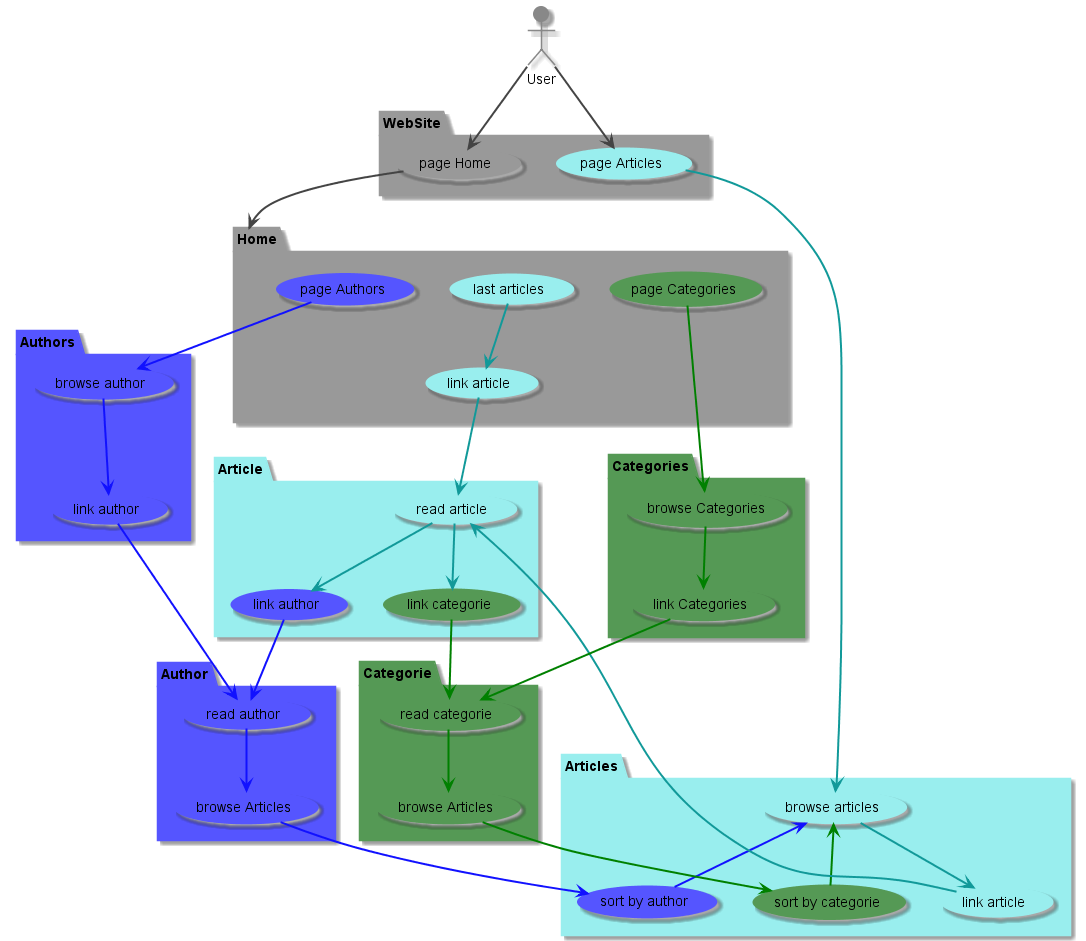

The diagram above was rendered by PlantUML. Its source (embedded in the PNG):
@startuml
actor User #888;line:888;

package WebSite #999;line:999; {
    usecase "page Home" as home #999;line:999;
    usecase "page Articles" as articles #9EE;line:9EE;
}
User ==> home #line:444;
User ==> articles #line:444;

package Home #999;line:999; {
    usecase "page Categories" as linkHomeCategories #595;line:595;
    usecase "page Authors" as linkHomeAuthors #55F;line:55F;
    usecase "last articles" as linkHomeArticles #9EE;line:9EE;
    usecase "link article" as linkHomeArticle #9EE;line:9EE;
}
linkHomeArticles ==> linkHomeArticle #line:199;
home ==> Home #line:444;

package Articles #9EE;line:9EE; {
    usecase "browse articles" as BrowseArticle #9EE;line:9EE;
    usecase "link article" as linkBrowseArticle #9EE;line:9EE;
    usecase "sort by categorie" as sortCategorie #595;line:595;
    usecase "sort by author" as sortAuthor #55F;line:55F;
}
BrowseArticle ==> linkBrowseArticle #line:199;
BrowseArticle <== sortCategorie #line:green;
BrowseArticle <== sortAuthor #line:11F;
articles ==> BrowseArticle #line:199;

package Article #9EE;line:9EE; {
    usecase "read article" as ReadArticle #9EE;line:9EE;
    usecase "link categorie" as linkArticleCategorie #595;line:595;
    usecase "link author" as linkArticleAuthor #55F;line:55F;
}
ReadArticle ==> linkArticleCategorie #line:199;
ReadArticle ==> linkArticleAuthor #line:199;
linkHomeArticle ==> ReadArticle #line:199;
linkBrowseArticle ==> ReadArticle #line:199;


package Categories #595;line:595; {
    usecase "browse Categories" as BrowseCategories #595;line:595;
    usecase "link Categories" as linkBrowseCategorie #595;line:595;
}
BrowseCategories ==> linkBrowseCategorie #line:green;
linkHomeCategories ==> BrowseCategories #line:green;

package Categorie #595;line:595; {
    usecase "read categorie" as ReadCategorie #595;line:595;
    usecase "browse Articles" as linkSortCategorie #595;line:595;
}
ReadCategorie ==> linkSortCategorie #line:green;
linkBrowseCategorie ==> ReadCategorie #line:green;
linkArticleCategorie ==> ReadCategorie #line:green;
linkSortCategorie ==> sortCategorie #line:green;

package Authors #55F;line:55F; {
    usecase "browse author" as BrowseAuthor #55F;line:55F;
    usecase "link author" as linkBrowseAuthor #55F;line:55F;
}
BrowseAuthor ==> linkBrowseAuthor #line:11F;
linkHomeAuthors ==> BrowseAuthor #line:11F;

package Author #55F;line:55F; {
    usecase "read author" as ReadAuthor #55F;line:55F;
    usecase "browse Articles" as linkSortAuthor #55F;line:55F;
}
ReadAuthor ==> linkSortAuthor #line:11F;
linkBrowseAuthor ==> ReadAuthor #line:11F;
linkArticleAuthor ==> ReadAuthor #line:11F;
linkSortAuthor ==> sortAuthor #line:11F;

@enduml